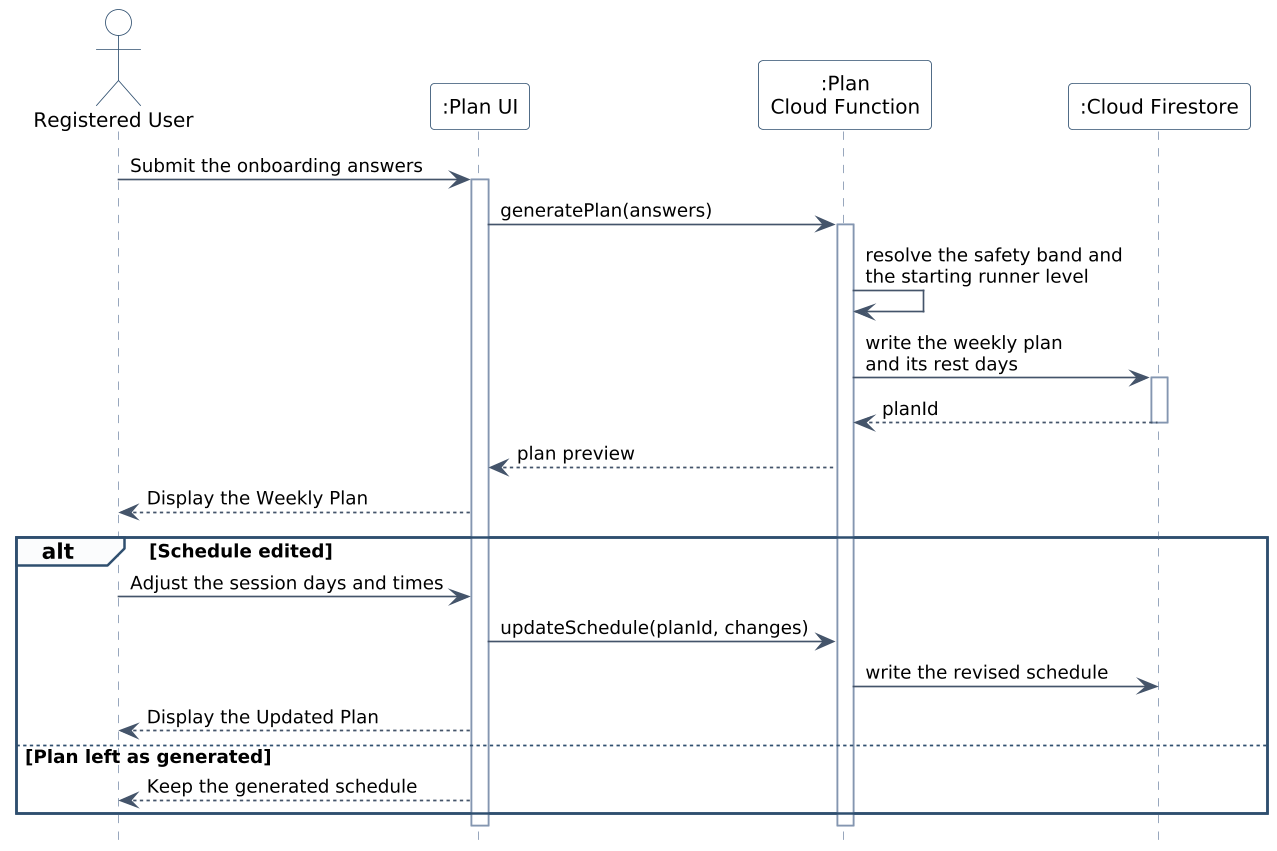

The diagram above was rendered by PlantUML. Its source (embedded in the PNG):
@startuml figure-2-9-f3-sequence
skinparamlocked dpi 160
' Figure 2.9 - F3 sequence diagram
' Runiac Final Project Document (FYP-26-S2-38), Chapter 2
hide footbox
skinparam backgroundColor White
skinparam shadowing false
skinparam defaultFontName "Segoe UI"
skinparam sequenceArrowColor #44546A
skinparam sequenceArrowFontSize 11
skinparam sequenceLifeLineBorderColor #8496B0
skinparam sequenceParticipantBorderColor #2F4F6F
skinparam sequenceParticipantBackgroundColor White
skinparam sequenceParticipantFontSize 12
skinparam sequenceActorBorderColor #2F4F6F
skinparam sequenceActorBackgroundColor White
skinparam sequenceActorFontSize 12
skinparam sequenceGroupBorderColor #2F4F6F
skinparam sequenceGroupBackgroundColor #FBFCFD
skinparam sequenceGroupFontSize 11
skinparam sequenceBoxBorderColor #2F4F6F



actor "Registered User" as U
participant ":Plan UI" as UI
participant ":Plan\nCloud Function" as FN
participant ":Cloud Firestore" as DB

U -> UI : Submit the onboarding answers
activate UI
UI -> FN : generatePlan(answers)
activate FN
FN -> FN : resolve the safety band and\nthe starting runner level
FN -> DB : write the weekly plan\nand its rest days
activate DB
DB --> FN : planId
deactivate DB
FN --> UI : plan preview
UI --> U : Display the Weekly Plan

alt Schedule edited
  U -> UI : Adjust the session days and times
  UI -> FN : updateSchedule(planId, changes)
  FN -> DB : write the revised schedule
  UI --> U : Display the Updated Plan
else Plan left as generated
  UI --> U : Keep the generated schedule
end
deactivate FN
deactivate UI
@enduml